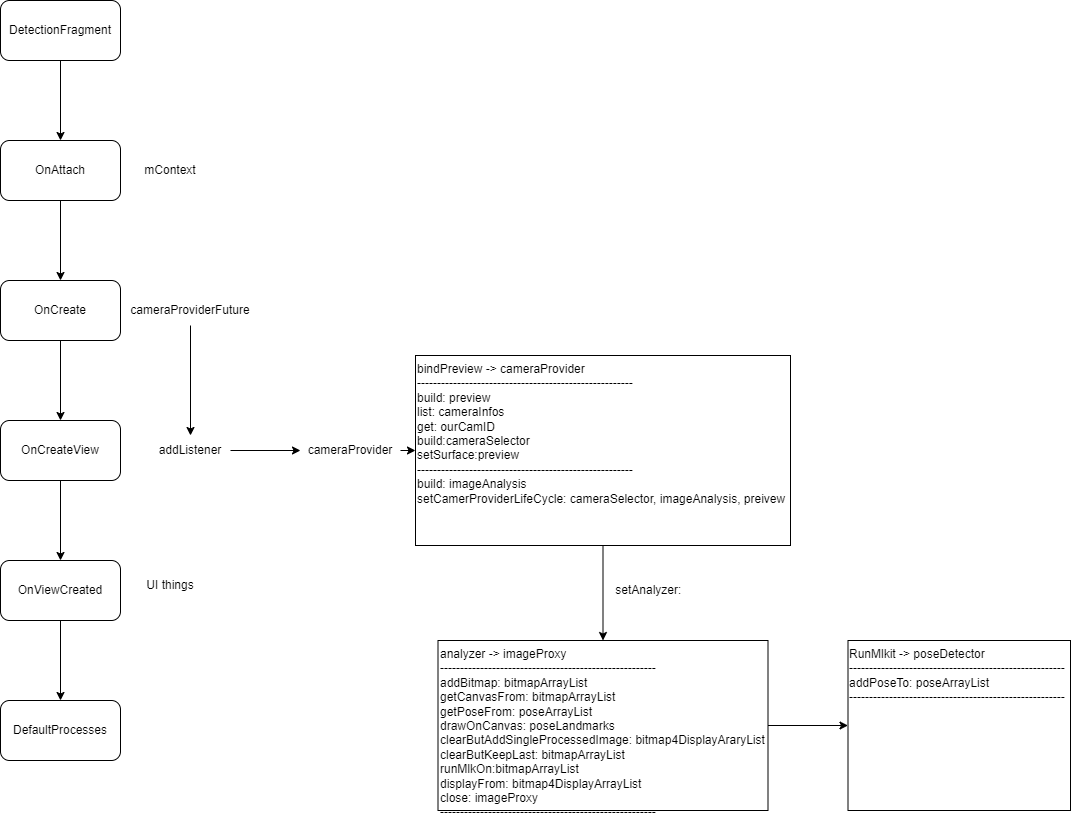

The diagram above was exported from draw.io. Its source (the exported page's mxGraphModel, read from the mxfile embedded in the PNG):
<mxGraphModel dx="1292" dy="1106" grid="1" gridSize="10" guides="1" tooltips="1" connect="1" arrows="1" fold="1" page="1" pageScale="1" pageWidth="850" pageHeight="1100" math="0" shadow="0">
  <root>
    <mxCell id="0" />
    <mxCell id="1" parent="0" />
    <mxCell id="09sEHh19v4eUTJdQjdG8-3" value="" style="edgeStyle=orthogonalEdgeStyle;rounded=0;orthogonalLoop=1;jettySize=auto;html=1;" parent="1" source="09sEHh19v4eUTJdQjdG8-1" target="09sEHh19v4eUTJdQjdG8-2" edge="1">
      <mxGeometry relative="1" as="geometry" />
    </mxCell>
    <mxCell id="09sEHh19v4eUTJdQjdG8-1" value="DetectionFragment" style="rounded=1;whiteSpace=wrap;html=1;" parent="1" vertex="1">
      <mxGeometry x="360" y="460" width="120" height="60" as="geometry" />
    </mxCell>
    <mxCell id="09sEHh19v4eUTJdQjdG8-6" value="" style="edgeStyle=orthogonalEdgeStyle;rounded=0;orthogonalLoop=1;jettySize=auto;html=1;" parent="1" source="09sEHh19v4eUTJdQjdG8-2" target="09sEHh19v4eUTJdQjdG8-5" edge="1">
      <mxGeometry relative="1" as="geometry" />
    </mxCell>
    <mxCell id="09sEHh19v4eUTJdQjdG8-2" value="OnAttach" style="rounded=1;whiteSpace=wrap;html=1;" parent="1" vertex="1">
      <mxGeometry x="360" y="600" width="120" height="60" as="geometry" />
    </mxCell>
    <mxCell id="09sEHh19v4eUTJdQjdG8-4" value="mContext" style="text;html=1;strokeColor=none;fillColor=none;align=center;verticalAlign=middle;whiteSpace=wrap;rounded=0;" parent="1" vertex="1">
      <mxGeometry x="500" y="615" width="60" height="30" as="geometry" />
    </mxCell>
    <mxCell id="09sEHh19v4eUTJdQjdG8-9" value="" style="edgeStyle=orthogonalEdgeStyle;rounded=0;orthogonalLoop=1;jettySize=auto;html=1;" parent="1" source="09sEHh19v4eUTJdQjdG8-5" target="09sEHh19v4eUTJdQjdG8-8" edge="1">
      <mxGeometry relative="1" as="geometry" />
    </mxCell>
    <mxCell id="09sEHh19v4eUTJdQjdG8-5" value="OnCreate" style="whiteSpace=wrap;html=1;rounded=1;" parent="1" vertex="1">
      <mxGeometry x="360" y="740" width="120" height="60" as="geometry" />
    </mxCell>
    <mxCell id="09sEHh19v4eUTJdQjdG8-13" value="" style="edgeStyle=orthogonalEdgeStyle;rounded=0;orthogonalLoop=1;jettySize=auto;html=1;" parent="1" source="09sEHh19v4eUTJdQjdG8-7" target="09sEHh19v4eUTJdQjdG8-12" edge="1">
      <mxGeometry relative="1" as="geometry" />
    </mxCell>
    <mxCell id="09sEHh19v4eUTJdQjdG8-7" value="cameraProviderFuture" style="text;html=1;strokeColor=none;fillColor=none;align=center;verticalAlign=middle;whiteSpace=wrap;rounded=0;" parent="1" vertex="1">
      <mxGeometry x="520" y="755" width="60" height="30" as="geometry" />
    </mxCell>
    <mxCell id="09sEHh19v4eUTJdQjdG8-20" value="" style="edgeStyle=orthogonalEdgeStyle;rounded=0;orthogonalLoop=1;jettySize=auto;html=1;" parent="1" source="09sEHh19v4eUTJdQjdG8-8" target="09sEHh19v4eUTJdQjdG8-19" edge="1">
      <mxGeometry relative="1" as="geometry" />
    </mxCell>
    <mxCell id="09sEHh19v4eUTJdQjdG8-8" value="OnCreateView" style="whiteSpace=wrap;html=1;rounded=1;" parent="1" vertex="1">
      <mxGeometry x="360" y="880" width="120" height="60" as="geometry" />
    </mxCell>
    <mxCell id="09sEHh19v4eUTJdQjdG8-15" value="" style="edgeStyle=orthogonalEdgeStyle;rounded=0;orthogonalLoop=1;jettySize=auto;html=1;" parent="1" source="09sEHh19v4eUTJdQjdG8-12" target="09sEHh19v4eUTJdQjdG8-14" edge="1">
      <mxGeometry relative="1" as="geometry" />
    </mxCell>
    <mxCell id="09sEHh19v4eUTJdQjdG8-12" value="addListener" style="text;html=1;strokeColor=none;fillColor=none;align=center;verticalAlign=middle;whiteSpace=wrap;rounded=0;" parent="1" vertex="1">
      <mxGeometry x="510" y="895" width="80" height="30" as="geometry" />
    </mxCell>
    <mxCell id="09sEHh19v4eUTJdQjdG8-28" style="edgeStyle=orthogonalEdgeStyle;rounded=0;orthogonalLoop=1;jettySize=auto;html=1;exitX=1;exitY=0.5;exitDx=0;exitDy=0;entryX=0;entryY=0.5;entryDx=0;entryDy=0;" parent="1" source="09sEHh19v4eUTJdQjdG8-14" target="09sEHh19v4eUTJdQjdG8-22" edge="1">
      <mxGeometry relative="1" as="geometry" />
    </mxCell>
    <mxCell id="09sEHh19v4eUTJdQjdG8-14" value="cameraProvider" style="text;html=1;strokeColor=none;fillColor=none;align=center;verticalAlign=middle;whiteSpace=wrap;rounded=0;" parent="1" vertex="1">
      <mxGeometry x="660" y="895" width="100" height="30" as="geometry" />
    </mxCell>
    <mxCell id="09sEHh19v4eUTJdQjdG8-33" value="" style="edgeStyle=orthogonalEdgeStyle;rounded=0;orthogonalLoop=1;jettySize=auto;html=1;" parent="1" source="09sEHh19v4eUTJdQjdG8-19" target="09sEHh19v4eUTJdQjdG8-32" edge="1">
      <mxGeometry relative="1" as="geometry" />
    </mxCell>
    <mxCell id="09sEHh19v4eUTJdQjdG8-19" value="OnViewCreated" style="whiteSpace=wrap;html=1;rounded=1;" parent="1" vertex="1">
      <mxGeometry x="360" y="1020" width="120" height="60" as="geometry" />
    </mxCell>
    <mxCell id="09sEHh19v4eUTJdQjdG8-21" value="UI things" style="text;html=1;strokeColor=none;fillColor=none;align=center;verticalAlign=middle;whiteSpace=wrap;rounded=0;" parent="1" vertex="1">
      <mxGeometry x="500" y="1030" width="60" height="30" as="geometry" />
    </mxCell>
    <mxCell id="09sEHh19v4eUTJdQjdG8-25" value="" style="edgeStyle=orthogonalEdgeStyle;rounded=0;orthogonalLoop=1;jettySize=auto;html=1;" parent="1" source="09sEHh19v4eUTJdQjdG8-22" target="09sEHh19v4eUTJdQjdG8-24" edge="1">
      <mxGeometry relative="1" as="geometry" />
    </mxCell>
    <mxCell id="09sEHh19v4eUTJdQjdG8-22" value="bindPreview -&amp;gt; cameraProvider&lt;br&gt;------------------------------------------------------&lt;br&gt;build: preview&lt;br&gt;list: cameraInfos&lt;br&gt;get: ourCamID&lt;br&gt;build:cameraSelector&lt;br&gt;setSurface:preview&lt;br&gt;------------------------------------------------------&lt;br&gt;build: imageAnalysis&lt;br&gt;setCamerProviderLifeCycle: cameraSelector, imageAnalysis, preivew" style="whiteSpace=wrap;html=1;align=left;verticalAlign=top;" parent="1" vertex="1">
      <mxGeometry x="775" y="815" width="375" height="190" as="geometry" />
    </mxCell>
    <mxCell id="09sEHh19v4eUTJdQjdG8-31" value="" style="edgeStyle=orthogonalEdgeStyle;rounded=0;orthogonalLoop=1;jettySize=auto;html=1;" parent="1" source="09sEHh19v4eUTJdQjdG8-24" target="09sEHh19v4eUTJdQjdG8-30" edge="1">
      <mxGeometry relative="1" as="geometry" />
    </mxCell>
    <mxCell id="09sEHh19v4eUTJdQjdG8-24" value="analyzer -&amp;gt; imageProxy&lt;br&gt;------------------------------------------------------&lt;br&gt;addBitmap: bitmapArrayList&lt;br&gt;getCanvasFrom: bitmapArrayList&lt;br&gt;getPoseFrom: poseArrayList&lt;br&gt;drawOnCanvas: poseLandmarks&lt;br&gt;clearButAddSingleProcessedImage: bitmap4DisplayAraryList&lt;br&gt;clearButKeepLast: bitmapArrayList&lt;br&gt;runMlkOn:bitmapArrayList&lt;br&gt;displayFrom: bitmap4DisplayArrayList&lt;br&gt;close: imageProxy&lt;br&gt;------------------------------------------------------" style="whiteSpace=wrap;html=1;align=left;verticalAlign=top;" parent="1" vertex="1">
      <mxGeometry x="797.5" y="1100" width="330" height="170" as="geometry" />
    </mxCell>
    <mxCell id="09sEHh19v4eUTJdQjdG8-26" value="setAnalyzer:&amp;nbsp;" style="text;html=1;strokeColor=none;fillColor=none;align=center;verticalAlign=middle;whiteSpace=wrap;rounded=0;" parent="1" vertex="1">
      <mxGeometry x="980" y="1035" width="60" height="30" as="geometry" />
    </mxCell>
    <mxCell id="09sEHh19v4eUTJdQjdG8-30" value="RunMlkit -&amp;gt; poseDetector&lt;br&gt;------------------------------------------------------&lt;br&gt;addPoseTo: poseArrayList&lt;br&gt;------------------------------------------------------" style="whiteSpace=wrap;html=1;align=left;verticalAlign=top;" parent="1" vertex="1">
      <mxGeometry x="1207.5" y="1100" width="222.5" height="170" as="geometry" />
    </mxCell>
    <mxCell id="09sEHh19v4eUTJdQjdG8-32" value="DefaultProcesses" style="whiteSpace=wrap;html=1;rounded=1;" parent="1" vertex="1">
      <mxGeometry x="360" y="1160" width="120" height="60" as="geometry" />
    </mxCell>
  </root>
</mxGraphModel>